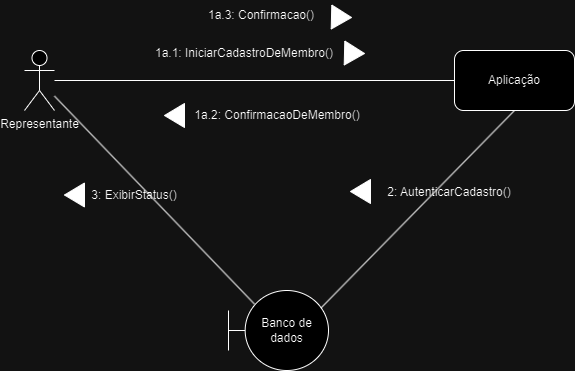

The diagram above was exported from draw.io. Its source (the exported page's mxGraphModel, read from the mxfile embedded in the PNG):
<mxGraphModel dx="1050" dy="594" grid="1" gridSize="10" guides="1" tooltips="1" connect="1" arrows="1" fold="1" page="1" pageScale="1" pageWidth="827" pageHeight="1169" math="0" shadow="0">
  <root>
    <mxCell id="0" />
    <mxCell id="1" parent="0" />
    <mxCell id="T0okNwjerT6lxzJ_5qfC-1" value="Aplicação" style="rounded=1;whiteSpace=wrap;html=1;" parent="1" vertex="1">
      <mxGeometry x="590" y="200" width="120" height="60" as="geometry" />
    </mxCell>
    <mxCell id="T0okNwjerT6lxzJ_5qfC-2" value="Representante" style="shape=umlActor;verticalLabelPosition=bottom;verticalAlign=top;html=1;outlineConnect=0;" parent="1" vertex="1">
      <mxGeometry x="160" y="200" width="30" height="60" as="geometry" />
    </mxCell>
    <mxCell id="T0okNwjerT6lxzJ_5qfC-3" value="Banco de dados" style="shape=umlBoundary;whiteSpace=wrap;html=1;" parent="1" vertex="1">
      <mxGeometry x="364" y="440" width="100" height="80" as="geometry" />
    </mxCell>
    <mxCell id="T0okNwjerT6lxzJ_5qfC-4" value="" style="endArrow=none;html=1;rounded=0;entryX=0;entryY=0.5;entryDx=0;entryDy=0;" parent="1" source="T0okNwjerT6lxzJ_5qfC-2" target="T0okNwjerT6lxzJ_5qfC-1" edge="1">
      <mxGeometry width="50" height="50" relative="1" as="geometry">
        <mxPoint x="390" y="260" as="sourcePoint" />
        <mxPoint x="440" y="210" as="targetPoint" />
      </mxGeometry>
    </mxCell>
    <mxCell id="T0okNwjerT6lxzJ_5qfC-5" value="" style="endArrow=none;html=1;rounded=0;entryX=0.5;entryY=1;entryDx=0;entryDy=0;exitX=0.924;exitY=0.22;exitDx=0;exitDy=0;exitPerimeter=0;" parent="1" source="T0okNwjerT6lxzJ_5qfC-3" target="T0okNwjerT6lxzJ_5qfC-1" edge="1">
      <mxGeometry width="50" height="50" relative="1" as="geometry">
        <mxPoint x="570" y="360" as="sourcePoint" />
        <mxPoint x="620" y="310" as="targetPoint" />
      </mxGeometry>
    </mxCell>
    <mxCell id="T0okNwjerT6lxzJ_5qfC-6" value="1a.1: IniciarCadastroDeMembro()" style="text;html=1;strokeColor=none;fillColor=none;align=center;verticalAlign=middle;whiteSpace=wrap;rounded=0;" parent="1" vertex="1">
      <mxGeometry x="260" y="188" width="240" height="30" as="geometry" />
    </mxCell>
    <mxCell id="T0okNwjerT6lxzJ_5qfC-7" value="" style="shape=mxgraph.arrows2.wedgeArrow;html=1;bendable=0;startWidth=12;fillColor=strokeColor;defaultFillColor=invert;defaultGradientColor=invert;rounded=0;" parent="1" edge="1">
      <mxGeometry width="100" height="100" relative="1" as="geometry">
        <mxPoint x="480" y="202.5" as="sourcePoint" />
        <mxPoint x="500" y="203" as="targetPoint" />
      </mxGeometry>
    </mxCell>
    <mxCell id="T0okNwjerT6lxzJ_5qfC-8" value="1a.2: ConfirmacaoDeMembro()" style="text;html=1;strokeColor=none;fillColor=none;align=center;verticalAlign=middle;whiteSpace=wrap;rounded=0;" parent="1" vertex="1">
      <mxGeometry x="326" y="250" width="174" height="30" as="geometry" />
    </mxCell>
    <mxCell id="T0okNwjerT6lxzJ_5qfC-9" value="" style="shape=mxgraph.arrows2.wedgeArrow;html=1;bendable=0;startWidth=12;fillColor=strokeColor;defaultFillColor=invert;defaultGradientColor=invert;rounded=0;" parent="1" edge="1">
      <mxGeometry width="100" height="100" relative="1" as="geometry">
        <mxPoint x="320" y="265" as="sourcePoint" />
        <mxPoint x="300" y="265" as="targetPoint" />
      </mxGeometry>
    </mxCell>
    <mxCell id="T0okNwjerT6lxzJ_5qfC-10" value="1a.3: Confirmacao()" style="text;html=1;strokeColor=none;fillColor=none;align=center;verticalAlign=middle;whiteSpace=wrap;rounded=0;" parent="1" vertex="1">
      <mxGeometry x="330" y="150" width="134" height="30" as="geometry" />
    </mxCell>
    <mxCell id="T0okNwjerT6lxzJ_5qfC-11" value="" style="shape=mxgraph.arrows2.wedgeArrow;html=1;bendable=0;startWidth=12;fillColor=strokeColor;defaultFillColor=invert;defaultGradientColor=invert;rounded=0;" parent="1" edge="1">
      <mxGeometry width="100" height="100" relative="1" as="geometry">
        <mxPoint x="467" y="166.5" as="sourcePoint" />
        <mxPoint x="487" y="167" as="targetPoint" />
      </mxGeometry>
    </mxCell>
    <mxCell id="T0okNwjerT6lxzJ_5qfC-12" value="" style="endArrow=none;html=1;rounded=0;exitX=0.26;exitY=0.17;exitDx=0;exitDy=0;exitPerimeter=0;" parent="1" source="T0okNwjerT6lxzJ_5qfC-3" target="T0okNwjerT6lxzJ_5qfC-2" edge="1">
      <mxGeometry width="50" height="50" relative="1" as="geometry">
        <mxPoint x="230" y="410" as="sourcePoint" />
        <mxPoint x="280" y="360" as="targetPoint" />
      </mxGeometry>
    </mxCell>
    <mxCell id="T0okNwjerT6lxzJ_5qfC-13" value="2: AutenticarCadastro()" style="text;html=1;strokeColor=none;fillColor=none;align=center;verticalAlign=middle;whiteSpace=wrap;rounded=0;" parent="1" vertex="1">
      <mxGeometry x="510" y="327" width="150" height="30" as="geometry" />
    </mxCell>
    <mxCell id="T0okNwjerT6lxzJ_5qfC-14" value="" style="shape=mxgraph.arrows2.wedgeArrow;html=1;bendable=0;startWidth=12;fillColor=strokeColor;defaultFillColor=invert;defaultGradientColor=invert;rounded=0;" parent="1" edge="1">
      <mxGeometry width="100" height="100" relative="1" as="geometry">
        <mxPoint x="506" y="341" as="sourcePoint" />
        <mxPoint x="486" y="341" as="targetPoint" />
      </mxGeometry>
    </mxCell>
    <mxCell id="T0okNwjerT6lxzJ_5qfC-15" value="3: ExibirStatus()" style="text;html=1;strokeColor=none;fillColor=none;align=center;verticalAlign=middle;whiteSpace=wrap;rounded=0;" parent="1" vertex="1">
      <mxGeometry x="210" y="330" width="120" height="30" as="geometry" />
    </mxCell>
    <mxCell id="T0okNwjerT6lxzJ_5qfC-16" value="" style="shape=mxgraph.arrows2.wedgeArrow;html=1;bendable=0;startWidth=12;fillColor=strokeColor;defaultFillColor=invert;defaultGradientColor=invert;rounded=0;" parent="1" edge="1">
      <mxGeometry width="100" height="100" relative="1" as="geometry">
        <mxPoint x="220" y="344.5" as="sourcePoint" />
        <mxPoint x="200" y="344.5" as="targetPoint" />
      </mxGeometry>
    </mxCell>
  </root>
</mxGraphModel>